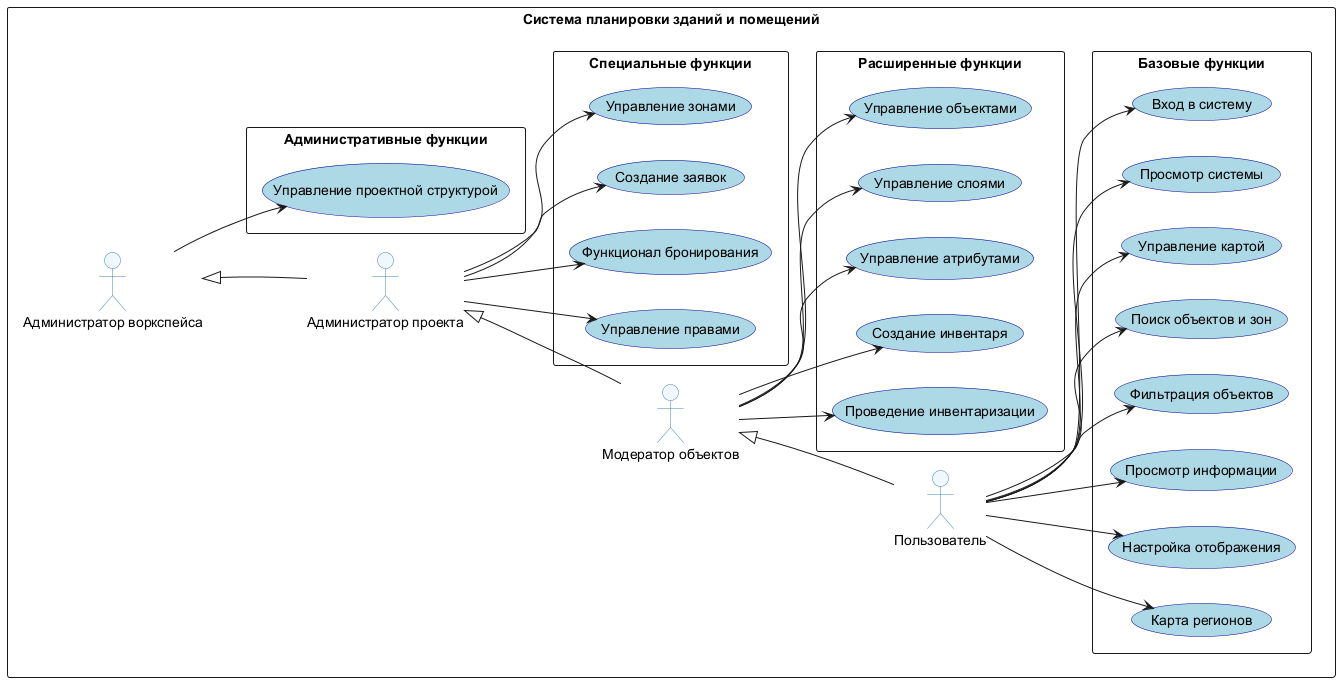

The diagram above was rendered by PlantUML. Its source (embedded in the PNG):
@startuml A
left to right direction
skinparam packageStyle rectangle
skinparam usecase {
  BackgroundColor LightBlue
  BorderColor DarkBlue
}
skinparam actor {
  BackgroundColor AliceBlue
  BorderColor SteelBlue
}

rectangle "Система планировки зданий и помещений" {
  ' Определение ролей и их иерархии
  actor "Пользователь" as user
  actor "Модератор объектов" as moderator
  actor "Администратор проекта" as admin_project
  actor "Администратор воркспейса" as admin_workspace
  
  ' Отношения наследования между ролями
  moderator -[hidden]d-> user
  moderator <|-- user
  admin_project -[hidden]d-> moderator
  admin_project <|-- moderator
  admin_workspace -[hidden]d-> admin_project
  admin_workspace <|-- admin_project
  
  ' Группа 1: Базовые функции (доступны всем)
  package "Базовые функции" {
    (Вход в систему) as login
    (Просмотр системы) as view
    (Управление картой) as map
    (Поиск объектов и зон) as search
    (Фильтрация объектов) as filter
    (Просмотр информации) as info
    (Настройка отображения) as display
    (Карта регионов) as regions
  }
  
  ' Группа 2: Расширенные функции (Модератор объектов и выше)
  package "Расширенные функции" {
    (Управление объектами) as objects
    (Управление слоями) as layers
    (Управление атрибутами) as attributes
    (Создание инвентаря) as catalog
    (Проведение инвентаризации) as inventory
  }
  
  ' Группа 3: Специальные функции (Администратор проекта и выше)
  package "Специальные функции" {
    (Управление зонами) as zones
    (Создание заявок) as requests
    (Функционал бронирования) as booking
    (Управление правами) as permissions
  }
  
  ' Группа 4: Административные функции (Администратор воркспейса)
  package "Административные функции" {
    (Управление проектной структурой) as structure
  }
  
  ' Связи для Пользователя (базовые функции)
  user --> login
  user --> view
  user --> map
  user --> search
  user --> filter
  user --> info
  user --> display
  user --> regions
  
  ' Связи для Модератора объектов (расширенные функции)
  moderator --> objects
  moderator --> layers
  moderator --> attributes
  moderator --> catalog
  moderator --> inventory
  
  ' Связи для Администратора проекта (специальные функции)
  admin_project --> zones
  admin_project --> requests
  admin_project --> booking
  admin_project --> permissions
  
  ' Связи для Администратора воркспейса (административные функции)
  admin_workspace --> structure
}

@endumlы